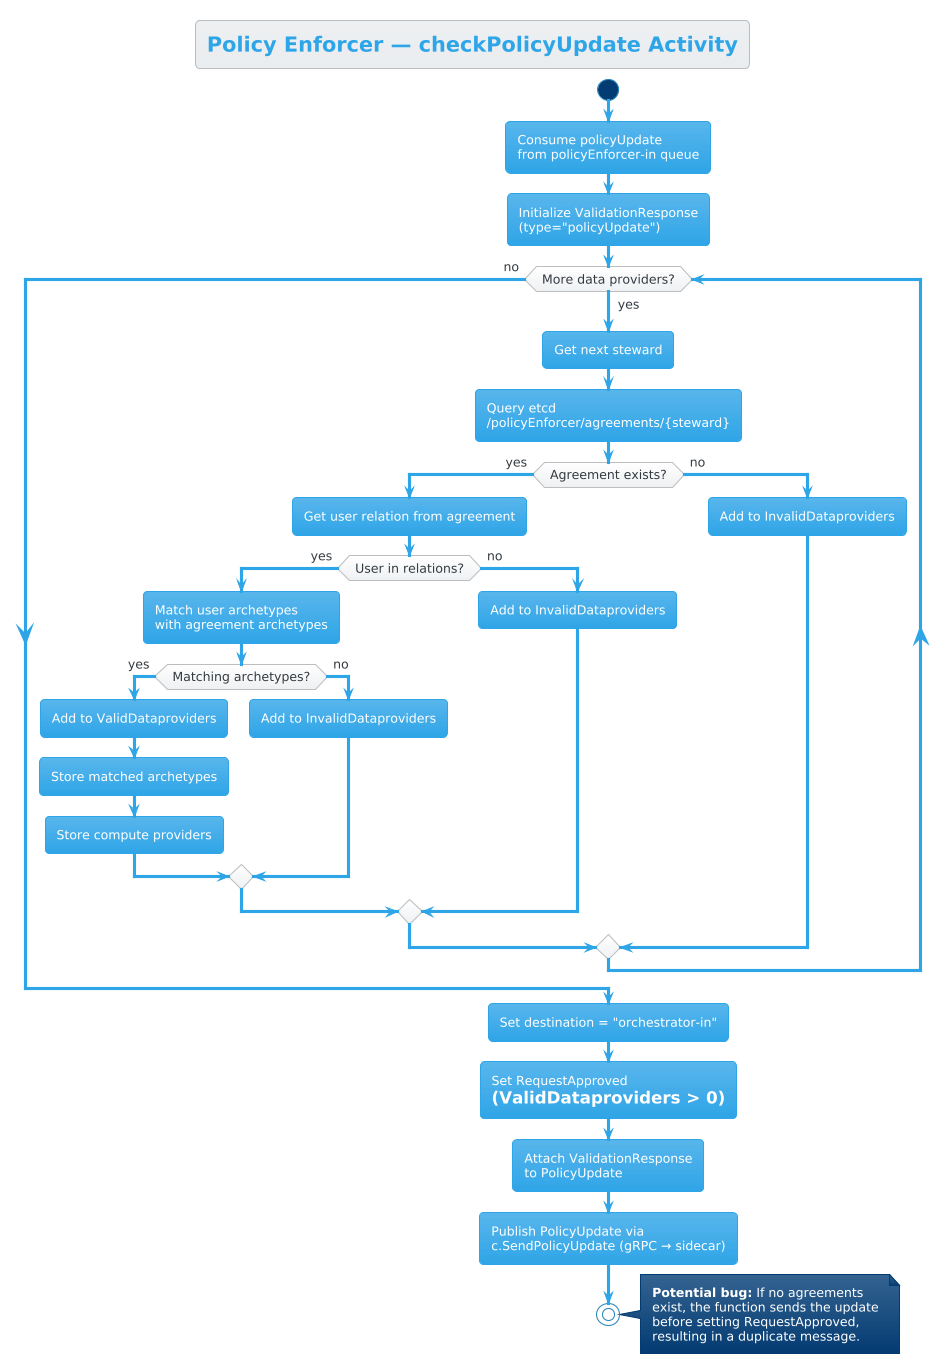

The diagram above was rendered by PlantUML. Its source (embedded in the PNG):
@startuml Activity - Policy Enforcer
!theme cerulean

title Policy Enforcer — checkPolicyUpdate Activity

start

:Consume policyUpdate\nfrom policyEnforcer-in queue;

:Initialize ValidationResponse\n(type="policyUpdate");

while (More data providers?) is (yes)
    :Get next steward;
    :Query etcd\n/policyEnforcer/agreements/{steward};

    if (Agreement exists?) then (yes)
        :Get user relation from agreement;

        if (User in relations?) then (yes)
            :Match user archetypes\nwith agreement archetypes;

            if (Matching archetypes?) then (yes)
                :Add to ValidDataproviders;
                :Store matched archetypes;
                :Store compute providers;
            else (no)
                :Add to InvalidDataproviders;
            endif
        else (no)
            :Add to InvalidDataproviders;
        endif
    else (no)
        :Add to InvalidDataproviders;
    endif
endwhile (no)

:Set destination = "orchestrator-in";
:Set RequestApproved\n= (ValidDataproviders > 0);
:Attach ValidationResponse\nto PolicyUpdate;

:Publish PolicyUpdate via\nc.SendPolicyUpdate (gRPC → sidecar);

stop

note right
  **Potential bug:** If no agreements
  exist, the function sends the update
  before setting RequestApproved,
  resulting in a duplicate message.
end note

@enduml